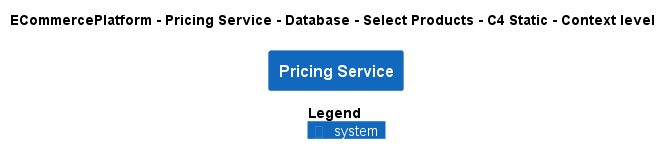

The diagram above was rendered by PlantUML. Its source (embedded in the PNG):
@startuml
!pragma layout smetana
!include ..\..\..\..\..\..\..\.c4s\C4_Context.puml

AddElementTag("c4interflow:lifecycle:new", $bgColor=green, $fontColor=#ffffff, $borderColor=green, $shadowing="False")
AddElementTag("c4interflow:lifecycle:changed", $bgColor=orange, $fontColor=#ffffff, $borderColor=orange, $shadowing="False")
AddElementTag("c4interflow:lifecycle:removed", $bgColor=red, $fontColor=#ffffff, $borderColor=red, $shadowing="False")

AddRelTag("c4interflow:lifecycle:new", $textColor=green, $lineColor=green)
AddRelTag("c4interflow:lifecycle:changed", $textColor=orange, $lineColor=orange)
AddRelTag("c4interflow:lifecycle:removed", $textColor=red, $lineColor=red)

SHOW_PERSON_PORTRAIT()
LAYOUT_TOP_DOWN()

skinparam linetype polyline

title ECommercePlatform - Pricing Service - Database - Select Products - C4 Static - Context level

System(ECommercePlatform.SoftwareSystems.PricingService, "Pricing Service", "")



SHOW_LEGEND()
@enduml